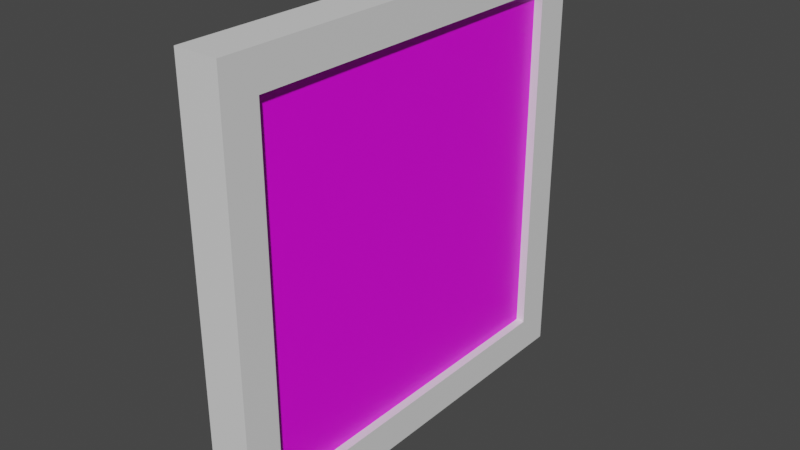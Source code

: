# Source: item_frame_blend.blend  (saved by Blender 3.0.42; exported with 4.5.12 LTS)
import bpy
from mathutils import Matrix  # noqa: F401  (used for matrix-valued properties, if any)

bpy.ops.wm.read_factory_settings(use_empty=True)
scene = bpy.context.scene
scene.name = 'Scene'

# ---- collections
col_collection = bpy.data.collections.new('Collection'); scene.collection.children.link(col_collection)

# ---- images (referenced by path relative to the original .blend; pixels are not part of the script)
import os
ASSET_DIR = os.environ.get("B2B_ASSET_DIR", "")  # directory of the original .blend (textures are referenced by path, not embedded)
HERE = os.path.dirname(os.path.abspath(__file__))  # packed textures are extracted next to this script under _unpacked/

def load_image(name, relpath, width, height, colorspace="sRGB"):
    """Load a texture the original file referenced (path relative to the .blend, or extracted next to this script)."""
    p = next((c for c in (os.path.join(HERE, relpath), os.path.join(ASSET_DIR, relpath)) if relpath and os.path.exists(c)), "")
    if p:
        img = bpy.data.images.load(p, check_existing=True)
        img.name = name
    else:  # same state as the original file: an image datablock whose file is absent (Cycles renders it pink)
        img = bpy.data.images.new(name, width, height)
        img.source = "FILE"
        img.filepath = "//" + (relpath or name)
    img.colorspace_settings.name = colorspace
    return img
img_apple_png = load_image('Apple.png', 'Apple.png', 1024, 1024, 'sRGB')

# ---- materials (node trees are filled in below, after node groups)
mat_itemtexture = bpy.data.materials.new('ItemTexture')
mat_itemtexture.alpha_threshold = 0.0
mat_itemtexture.use_transparent_shadow = False
mat_itemtexture.line_color = (0.0, 0.0, 0.0, 1.0)
mat_frame = bpy.data.materials.new('Frame')
mat_frame.use_transparent_shadow = False

# ---- material node trees
mat_itemtexture.use_nodes = True; mat_itemtexture.node_tree.nodes.clear()
_N = mat_itemtexture.node_tree.nodes; _L = mat_itemtexture.node_tree.links
n0 = _N.new('ShaderNodeOutputMaterial'); n0.name = 'Material Output'; n0.location = (300, 300)
n1 = _N.new('ShaderNodeBsdfPrincipled'); n1.name = 'Principled BSDF'; n1.location = (10, 300)
n1.distribution = 'GGX'
n1.subsurface_method = 'RANDOM_WALK_SKIN'
n1.inputs[2].default_value = 0.4
n1.inputs[3].default_value = 1.45
n1.inputs[27].default_value = (0.0, 0.0, 0.0, 1.0)
n1.inputs[28].default_value = 1.0
n2 = _N.new('ShaderNodeTexImage'); n2.name = 'Image Texture'; n2.location = (-280, 280)
n2.image = img_apple_png
_L.new(n1.outputs[0], n0.inputs[0])
_L.new(n2.outputs[0], n1.inputs[0])
n0.is_active_output = True
mat_frame.use_nodes = True; mat_frame.node_tree.nodes.clear()
_N = mat_frame.node_tree.nodes; _L = mat_frame.node_tree.links
n0 = _N.new('ShaderNodeBsdfPrincipled'); n0.name = 'Principled BSDF'; n0.location = (10, 300)
n0.distribution = 'GGX'
n0.subsurface_method = 'RANDOM_WALK_SKIN'
n0.inputs[3].default_value = 1.45
n0.inputs[27].default_value = (0.0, 0.0, 0.0, 1.0)
n0.inputs[28].default_value = 1.0
n1 = _N.new('ShaderNodeOutputMaterial'); n1.name = 'Material Output'; n1.location = (300, 300)
_L.new(n0.outputs[0], n1.inputs[0])
n1.is_active_output = True

# ---- world
world_world = bpy.data.worlds.new('World'); scene.world = world_world
world_world.use_nodes = True; world_world.node_tree.nodes.clear()
_N = world_world.node_tree.nodes; _L = world_world.node_tree.links
n0 = _N.new('ShaderNodeOutputWorld'); n0.name = 'World Output'; n0.location = (300, 300)
n1 = _N.new('ShaderNodeBackground'); n1.name = 'Background'; n1.location = (10, 300)
n1.inputs[0].default_value = (0.05088, 0.05088, 0.05088, 1.0)
_L.new(n1.outputs[0], n0.inputs[0])
n0.is_active_output = True
world_world.color = (0.05088, 0.05088, 0.05088)
world_world.use_sun_shadow = False
world_world.sun_shadow_jitter_overblur = 0.0

# ---- meshes
me_cube = bpy.data.meshes.new('Cube')
me_cube.from_pydata([(0.04, 0.4, 0.9), (0.04, 0.4, 0.1), (0.04, -0.4, 0.9), (0.04, -0.4, 0.1), (-0.04, 0.4, 0.9), (-0.04, 0.4, 0.1), (-0.04, -0.4, 0.9), (-0.04, -0.4, 0.1), (-0.04, 0.3333, 0.1), (-0.04, -0.3333, 0.1), (0.04, 0.3333, 0.9), (0.04, -0.3333, 0.9), (-0.04, -0.3333, 0.9), (-0.04, 0.3333, 0.9), (0.04, -0.3333, 0.1), (0.04, 0.3333, 0.1), (0.04, 0.4, 0.8333), (0.04, 0.4, 0.1667), (-0.04, -0.4, 0.1667), (-0.04, -0.4, 0.8333), (0.04, -0.4, 0.8333), (0.04, -0.4, 0.1667), (-0.04, 0.4, 0.8333), (-0.04, 0.4, 0.1667), (0.04, 0.3333, 0.8333), (0.04, 0.3333, 0.1667), (0.04, -0.3333, 0.8333), (0.04, -0.3333, 0.1667), (-0.04, -0.3333, 0.8333), (-0.04, -0.3333, 0.1667), (-0.04, 0.3333, 0.8333), (-0.04, 0.3333, 0.1667), (-0.024, -0.3333, 0.8333), (-0.024, -0.3333, 0.1667), (-0.024, 0.3333, 0.8333), (-0.024, 0.3333, 0.1667), (0.024, 0.3333, 0.8333), (0.024, 0.3333, 0.1667), (0.024, -0.3333, 0.8333), (0.024, -0.3333, 0.1667)], [], [(11, 12, 6, 2), (20, 2, 6, 19), (30, 13, 4, 22), (9, 14, 3, 7), (26, 11, 2, 20), (22, 4, 0, 16), (16, 0, 10, 24), (24, 10, 11, 26), (5, 1, 15, 8), (8, 15, 14, 9), (19, 6, 12, 28), (28, 12, 13, 30), (0, 4, 13, 10), (10, 13, 12, 11), (9, 29, 31, 8), (31, 29, 33, 35), (7, 18, 29, 9), (18, 19, 28, 29), (15, 25, 27, 14), (25, 24, 36, 37), (1, 17, 25, 15), (17, 16, 24, 25), (5, 23, 17, 1), (23, 22, 16, 17), (14, 27, 21, 3), (27, 26, 20, 21), (8, 31, 23, 5), (31, 30, 22, 23), (3, 21, 18, 7), (21, 20, 19, 18), (33, 32, 34, 35), (28, 30, 34, 32), (30, 31, 35, 34), (29, 28, 32, 33), (37, 36, 38, 39), (27, 25, 37, 39), (24, 26, 38, 36), (26, 27, 39, 38)])
me_cube.polygons.foreach_set('material_index', [1, 1, 1, 1, 1, 1, 1, 1, 1, 1, 1, 1, 1, 1, 1, 1, 1, 1, 1, 1, 1, 1, 1, 1, 1, 1, 1, 1, 1, 1, 0, 1, 1, 1, 0, 1, 1, 1])
_uv = me_cube.uv_layers.new(name='UVMap')
_uv.uv.foreach_set('vector', [0.625, 0.6667, 0.875, 0.6667, 0.875, 0.75, 0.625, 0.75, 0.5417, 0.75, 0.625, 0.75, 0.625, 1.0, 0.5417, 1.0, 0.5417, 0.1667, 0.625, 0.1667, 0.625, 0.25, 0.5417, 0.25, 0.125, 0.6667, 0.375, 0.6667, 0.375, 0.75, 0.125, 0.75, 0.5417, 0.6667, 0.625, 0.6667, 0.625, 0.75, 0.5417, 0.75, 0.5417, 0.25, 0.625, 0.25, 0.625, 0.5, 0.5417, 0.5, 0.5417, 0.5, 0.625, 0.5, 0.625, 0.5833, 0.5417, 0.5833, 0.5417, 0.5833, 0.625, 0.5833, 0.625, 0.6667, 0.5417, 0.6667, 0.125, 0.5, 0.375, 0.5, 0.375, 0.5833, 0.125, 0.5833, 0.125, 0.5833, 0.375, 0.5833, 0.375, 0.6667, 0.125, 0.6667, 0.5417, 0.0, 0.625, 0.0, 0.625, 0.08333, 0.5417, 0.08333, 0.5417, 0.08333, 0.625, 0.08333, 0.625, 0.1667, 0.5417, 0.1667, 0.625, 0.5, 0.875, 0.5, 0.875, 0.5833, 0.625, 0.5833, 0.625, 0.5833, 0.875, 0.5833, 0.875, 0.6667, 0.625, 0.6667, 0.375, 0.08333, 0.4583, 0.08333, 0.4583, 0.1667, 0.375, 0.1667, 0.4583, 0.1667, 0.4583, 0.08333, 0.4583, 0.08333, 0.4583, 0.1667, 0.375, 0.0, 0.4583, 0.0, 0.4583, 0.08333, 0.375, 0.08333, 0.4583, 0.0, 0.5417, 0.0, 0.5417, 0.08333, 0.4583, 0.08333, 0.375, 0.5833, 0.4583, 0.5833, 0.4583, 0.6667, 0.375, 0.6667, 0.4583, 0.5833, 0.5417, 0.5833, 0.5417, 0.5833, 0.4583, 0.5833, 0.375, 0.5, 0.4583, 0.5, 0.4583, 0.5833, 0.375, 0.5833, 0.4583, 0.5, 0.5417, 0.5, 0.5417, 0.5833, 0.4583, 0.5833, 0.375, 0.25, 0.4583, 0.25, 0.4583, 0.5, 0.375, 0.5, 0.4583, 0.25, 0.5417, 0.25, 0.5417, 0.5, 0.4583, 0.5, 0.375, 0.6667, 0.4583, 0.6667, 0.4583, 0.75, 0.375, 0.75, 0.4583, 0.6667, 0.5417, 0.6667, 0.5417, 0.75, 0.4583, 0.75, 0.375, 0.1667, 0.4583, 0.1667, 0.4583, 0.25, 0.375, 0.25, 0.4583, 0.1667, 0.5417, 0.1667, 0.5417, 0.25, 0.4583, 0.25, 0.375, 0.75, 0.4583, 0.75, 0.4583, 1.0, 0.375, 1.0, 0.4583, 0.75, 0.5417, 0.75, 0.5417, 1.0, 0.4583, 1.0, 0.9999, 9.99e-05, 0.9999, 0.9999, 0.0001, 0.9999, 9.99e-05, 0.0001004, 0.5417, 0.08333, 0.5417, 0.1667, 0.5417, 0.1667, 0.5417, 0.08333, 0.5417, 0.1667, 0.4583, 0.1667, 0.4583, 0.1667, 0.5417, 0.1667, 0.4583, 0.08333, 0.5417, 0.08333, 0.5417, 0.08333, 0.4583, 0.08333, 0.9999, 9.99e-05, 0.9999, 0.9999, 0.0001, 0.9999, 0.0001003, 9.996e-05, 0.4583, 0.6667, 0.4583, 0.5833, 0.4583, 0.5833, 0.4583, 0.6667, 0.5417, 0.5833, 0.5417, 0.6667, 0.5417, 0.6667, 0.5417, 0.5833, 0.5417, 0.6667, 0.4583, 0.6667, 0.4583, 0.6667, 0.5417, 0.6667])
me_cube.materials.append(mat_itemtexture)
me_cube.materials.append(mat_frame)
me_cube.use_remesh_preserve_volume = False
me_cube.use_remesh_preserve_attributes = False
me_cube.use_mirror_vertex_groups = False
me_cube.update()

# ---- objects
ob_cube = bpy.data.objects.new('Cube', me_cube)

# ---- transforms, parenting, visibility, modifiers, constraints
ob_cube.location = (0.0, 0.0, 0.0)
ob_cube.lock_rotations_4d = False
ob_cube.empty_display_type = 'ARROWS'
ob_cube.lineart.crease_threshold = 0.0

# ---- collection membership
col_collection.objects.link(ob_cube)

# ---- scene / render settings (as saved in the file)
scene.frame_start = 1; scene.frame_end = 250; scene.frame_set(1)
scene.render.engine = 'BLENDER_EEVEE_NEXT'
scene.cycles.sampling_pattern = 'TABULATED_SOBOL'
scene.cycles.use_light_tree = False
scene.view_settings.view_transform = 'Filmic'
bpy.context.view_layer.update()

# ---- added for rendering (the .blend has no active camera and no usable light): camera, sun
cam_auto = bpy.data.cameras.new('AutoCamera')
cam_auto.lens = 50.0
cam_auto.sensor_width = 36.0
cam_auto.clip_end = 1000.0
ob_auto_camera = bpy.data.objects.new('AutoCamera', cam_auto)
scene.collection.objects.link(ob_auto_camera)
ob_auto_camera.location = (1.04939, -1.25926, 1.33951)
ob_auto_camera.rotation_euler = (1.09748, -7.21219e-08, 0.694738)
scene.camera = ob_auto_camera
light_auto_sun = bpy.data.lights.new('AutoSun', 'SUN')
light_auto_sun.energy = 3.0
light_auto_sun.angle = 0.0523599
ob_auto_sun = bpy.data.objects.new('AutoSun', light_auto_sun)
scene.collection.objects.link(ob_auto_sun)
ob_auto_sun.rotation_euler = (0.872665, 0.174533, 0.523599)
bpy.context.view_layer.update()
